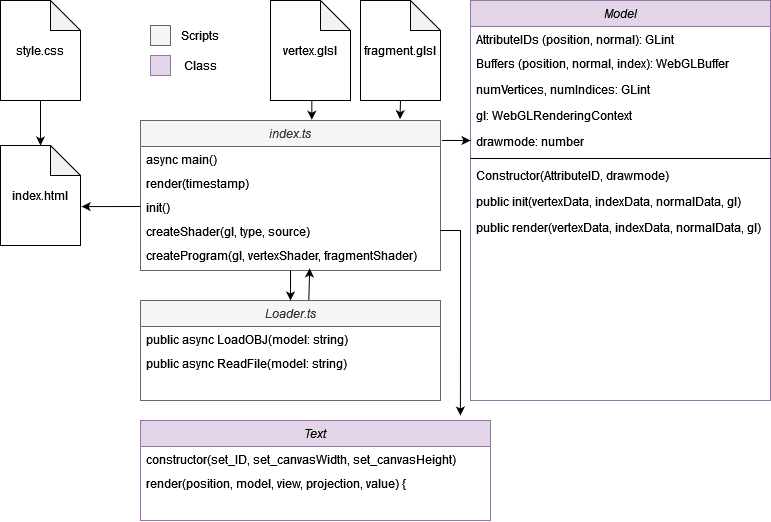

The diagram above was exported from draw.io. Its source (the exported page's mxGraphModel, read from the mxfile embedded in the PNG):
<mxGraphModel dx="2022" dy="652" grid="1" gridSize="10" guides="1" tooltips="1" connect="1" arrows="1" fold="1" page="1" pageScale="1" pageWidth="827" pageHeight="1169" math="0" shadow="0">
  <root>
    <mxCell id="WIyWlLk6GJQsqaUBKTNV-0" />
    <mxCell id="WIyWlLk6GJQsqaUBKTNV-1" parent="WIyWlLk6GJQsqaUBKTNV-0" />
    <mxCell id="zkfFHV4jXpPFQw0GAbJ--0" value="Model" style="swimlane;fontStyle=2;align=center;verticalAlign=top;childLayout=stackLayout;horizontal=1;startSize=26;horizontalStack=0;resizeParent=1;resizeLast=0;collapsible=1;marginBottom=0;rounded=0;shadow=0;strokeWidth=1;fillColor=#e1d5e7;strokeColor=#9673a6;" parent="WIyWlLk6GJQsqaUBKTNV-1" vertex="1">
      <mxGeometry x="420" y="40" width="300" height="400" as="geometry">
        <mxRectangle x="230" y="140" width="160" height="26" as="alternateBounds" />
      </mxGeometry>
    </mxCell>
    <mxCell id="zkfFHV4jXpPFQw0GAbJ--1" value="AttributeIDs (position, normal): GLint&#10;" style="text;align=left;verticalAlign=top;spacingLeft=4;spacingRight=4;overflow=hidden;rotatable=0;points=[[0,0.5],[1,0.5]];portConstraint=eastwest;" parent="zkfFHV4jXpPFQw0GAbJ--0" vertex="1">
      <mxGeometry y="26" width="300" height="24" as="geometry" />
    </mxCell>
    <mxCell id="zkfFHV4jXpPFQw0GAbJ--2" value="Buffers (position, normal, index): WebGLBuffer" style="text;align=left;verticalAlign=top;spacingLeft=4;spacingRight=4;overflow=hidden;rotatable=0;points=[[0,0.5],[1,0.5]];portConstraint=eastwest;rounded=0;shadow=0;html=0;" parent="zkfFHV4jXpPFQw0GAbJ--0" vertex="1">
      <mxGeometry y="50" width="300" height="26" as="geometry" />
    </mxCell>
    <mxCell id="zkfFHV4jXpPFQw0GAbJ--3" value="numVertices, numIndices: GLint" style="text;align=left;verticalAlign=top;spacingLeft=4;spacingRight=4;overflow=hidden;rotatable=0;points=[[0,0.5],[1,0.5]];portConstraint=eastwest;rounded=0;shadow=0;html=0;" parent="zkfFHV4jXpPFQw0GAbJ--0" vertex="1">
      <mxGeometry y="76" width="300" height="26" as="geometry" />
    </mxCell>
    <mxCell id="ddMBwT2aPCV6fHb5aI7i-3" value="gl: WebGLRenderingContext" style="text;align=left;verticalAlign=top;spacingLeft=4;spacingRight=4;overflow=hidden;rotatable=0;points=[[0,0.5],[1,0.5]];portConstraint=eastwest;rounded=0;shadow=0;html=0;" parent="zkfFHV4jXpPFQw0GAbJ--0" vertex="1">
      <mxGeometry y="102" width="300" height="26" as="geometry" />
    </mxCell>
    <mxCell id="ddMBwT2aPCV6fHb5aI7i-4" value="drawmode: number" style="text;align=left;verticalAlign=top;spacingLeft=4;spacingRight=4;overflow=hidden;rotatable=0;points=[[0,0.5],[1,0.5]];portConstraint=eastwest;rounded=0;shadow=0;html=0;" parent="zkfFHV4jXpPFQw0GAbJ--0" vertex="1">
      <mxGeometry y="128" width="300" height="26" as="geometry" />
    </mxCell>
    <mxCell id="zkfFHV4jXpPFQw0GAbJ--4" value="" style="line;html=1;strokeWidth=1;align=left;verticalAlign=middle;spacingTop=-1;spacingLeft=3;spacingRight=3;rotatable=1;labelPosition=right;points=[];portConstraint=eastwest;movable=1;resizable=1;deletable=1;editable=1;connectable=1;" parent="zkfFHV4jXpPFQw0GAbJ--0" vertex="1">
      <mxGeometry y="154" width="300" height="8" as="geometry" />
    </mxCell>
    <mxCell id="ddMBwT2aPCV6fHb5aI7i-5" value="Constructor(AttributeID, drawmode)" style="text;align=left;verticalAlign=top;spacingLeft=4;spacingRight=4;overflow=hidden;rotatable=0;points=[[0,0.5],[1,0.5]];portConstraint=eastwest;rounded=0;shadow=0;html=0;" parent="zkfFHV4jXpPFQw0GAbJ--0" vertex="1">
      <mxGeometry y="162" width="300" height="26" as="geometry" />
    </mxCell>
    <mxCell id="ddMBwT2aPCV6fHb5aI7i-6" value="public init(vertexData, indexData, normalData, gl)" style="text;align=left;verticalAlign=top;spacingLeft=4;spacingRight=4;overflow=hidden;rotatable=0;points=[[0,0.5],[1,0.5]];portConstraint=eastwest;rounded=0;shadow=0;html=0;" parent="zkfFHV4jXpPFQw0GAbJ--0" vertex="1">
      <mxGeometry y="188" width="300" height="26" as="geometry" />
    </mxCell>
    <mxCell id="ddMBwT2aPCV6fHb5aI7i-7" value="public render(vertexData, indexData, normalData, gl)" style="text;align=left;verticalAlign=top;spacingLeft=4;spacingRight=4;overflow=hidden;rotatable=0;points=[[0,0.5],[1,0.5]];portConstraint=eastwest;rounded=0;shadow=0;html=0;" parent="zkfFHV4jXpPFQw0GAbJ--0" vertex="1">
      <mxGeometry y="214" width="300" height="26" as="geometry" />
    </mxCell>
    <mxCell id="ddMBwT2aPCV6fHb5aI7i-36" value="index.ts" style="swimlane;fontStyle=2;align=center;verticalAlign=top;childLayout=stackLayout;horizontal=1;startSize=26;horizontalStack=0;resizeParent=1;resizeLast=0;collapsible=1;marginBottom=0;rounded=0;shadow=0;strokeWidth=1;fillColor=#f5f5f5;strokeColor=#666666;fontColor=#333333;" parent="WIyWlLk6GJQsqaUBKTNV-1" vertex="1">
      <mxGeometry x="90" y="160" width="300" height="150" as="geometry">
        <mxRectangle x="230" y="140" width="160" height="26" as="alternateBounds" />
      </mxGeometry>
    </mxCell>
    <mxCell id="ddMBwT2aPCV6fHb5aI7i-51" value="async main()&#10;" style="text;align=left;verticalAlign=top;spacingLeft=4;spacingRight=4;overflow=hidden;rotatable=0;points=[[0,0.5],[1,0.5]];portConstraint=eastwest;" parent="ddMBwT2aPCV6fHb5aI7i-36" vertex="1">
      <mxGeometry y="26" width="300" height="24" as="geometry" />
    </mxCell>
    <mxCell id="ddMBwT2aPCV6fHb5aI7i-52" value="render(timestamp)" style="text;align=left;verticalAlign=top;spacingLeft=4;spacingRight=4;overflow=hidden;rotatable=0;points=[[0,0.5],[1,0.5]];portConstraint=eastwest;" parent="ddMBwT2aPCV6fHb5aI7i-36" vertex="1">
      <mxGeometry y="50" width="300" height="24" as="geometry" />
    </mxCell>
    <mxCell id="ddMBwT2aPCV6fHb5aI7i-53" value="init()" style="text;align=left;verticalAlign=top;spacingLeft=4;spacingRight=4;overflow=hidden;rotatable=0;points=[[0,0.5],[1,0.5]];portConstraint=eastwest;" parent="ddMBwT2aPCV6fHb5aI7i-36" vertex="1">
      <mxGeometry y="74" width="300" height="24" as="geometry" />
    </mxCell>
    <mxCell id="ddMBwT2aPCV6fHb5aI7i-55" value="createShader(gl, type, source)" style="text;align=left;verticalAlign=top;spacingLeft=4;spacingRight=4;overflow=hidden;rotatable=0;points=[[0,0.5],[1,0.5]];portConstraint=eastwest;" parent="ddMBwT2aPCV6fHb5aI7i-36" vertex="1">
      <mxGeometry y="98" width="300" height="24" as="geometry" />
    </mxCell>
    <mxCell id="ddMBwT2aPCV6fHb5aI7i-54" value="createProgram(gl, vertexShader, fragmentShader)" style="text;align=left;verticalAlign=top;spacingLeft=4;spacingRight=4;overflow=hidden;rotatable=0;points=[[0,0.5],[1,0.5]];portConstraint=eastwest;" parent="ddMBwT2aPCV6fHb5aI7i-36" vertex="1">
      <mxGeometry y="122" width="300" height="24" as="geometry" />
    </mxCell>
    <mxCell id="ddMBwT2aPCV6fHb5aI7i-48" value="Loader.ts" style="swimlane;fontStyle=2;align=center;verticalAlign=top;childLayout=stackLayout;horizontal=1;startSize=26;horizontalStack=0;resizeParent=1;resizeLast=0;collapsible=1;marginBottom=0;rounded=0;shadow=0;strokeWidth=1;fillColor=#f5f5f5;strokeColor=#666666;fontColor=#333333;" parent="WIyWlLk6GJQsqaUBKTNV-1" vertex="1">
      <mxGeometry x="90" y="340" width="300" height="100" as="geometry">
        <mxRectangle x="230" y="140" width="160" height="26" as="alternateBounds" />
      </mxGeometry>
    </mxCell>
    <mxCell id="ddMBwT2aPCV6fHb5aI7i-49" value="public async LoadOBJ(model: string)" style="text;align=left;verticalAlign=top;spacingLeft=4;spacingRight=4;overflow=hidden;rotatable=0;points=[[0,0.5],[1,0.5]];portConstraint=eastwest;" parent="ddMBwT2aPCV6fHb5aI7i-48" vertex="1">
      <mxGeometry y="26" width="300" height="24" as="geometry" />
    </mxCell>
    <mxCell id="ddMBwT2aPCV6fHb5aI7i-50" value="public async ReadFile(model: string)" style="text;align=left;verticalAlign=top;spacingLeft=4;spacingRight=4;overflow=hidden;rotatable=0;points=[[0,0.5],[1,0.5]];portConstraint=eastwest;" parent="ddMBwT2aPCV6fHb5aI7i-48" vertex="1">
      <mxGeometry y="50" width="300" height="24" as="geometry" />
    </mxCell>
    <mxCell id="ddMBwT2aPCV6fHb5aI7i-56" value="" style="endArrow=classic;html=1;rounded=0;exitX=0.5;exitY=1;exitDx=0;exitDy=0;" parent="WIyWlLk6GJQsqaUBKTNV-1" source="ddMBwT2aPCV6fHb5aI7i-36" target="ddMBwT2aPCV6fHb5aI7i-48" edge="1">
      <mxGeometry width="50" height="50" relative="1" as="geometry">
        <mxPoint x="20" y="370" as="sourcePoint" />
        <mxPoint x="70" y="320" as="targetPoint" />
      </mxGeometry>
    </mxCell>
    <mxCell id="ddMBwT2aPCV6fHb5aI7i-58" value="" style="endArrow=classic;html=1;rounded=0;exitX=0.561;exitY=-0.001;exitDx=0;exitDy=0;exitPerimeter=0;entryX=0.564;entryY=1.079;entryDx=0;entryDy=0;entryPerimeter=0;" parent="WIyWlLk6GJQsqaUBKTNV-1" source="ddMBwT2aPCV6fHb5aI7i-48" target="ddMBwT2aPCV6fHb5aI7i-54" edge="1">
      <mxGeometry width="50" height="50" relative="1" as="geometry">
        <mxPoint x="300" y="390" as="sourcePoint" />
        <mxPoint x="260" y="310" as="targetPoint" />
      </mxGeometry>
    </mxCell>
    <mxCell id="ddMBwT2aPCV6fHb5aI7i-59" value="" style="endArrow=classic;html=1;rounded=0;exitX=1.005;exitY=0.133;exitDx=0;exitDy=0;exitPerimeter=0;" parent="WIyWlLk6GJQsqaUBKTNV-1" source="ddMBwT2aPCV6fHb5aI7i-36" edge="1">
      <mxGeometry width="50" height="50" relative="1" as="geometry">
        <mxPoint x="370" y="400" as="sourcePoint" />
        <mxPoint x="420" y="180" as="targetPoint" />
      </mxGeometry>
    </mxCell>
    <mxCell id="ddMBwT2aPCV6fHb5aI7i-64" value="" style="group" parent="WIyWlLk6GJQsqaUBKTNV-1" vertex="1" connectable="0">
      <mxGeometry x="100" y="60" width="80" height="60" as="geometry" />
    </mxCell>
    <mxCell id="ddMBwT2aPCV6fHb5aI7i-60" value="" style="rounded=0;whiteSpace=wrap;html=1;fillColor=#f5f5f5;fontColor=#333333;strokeColor=#666666;" parent="ddMBwT2aPCV6fHb5aI7i-64" vertex="1">
      <mxGeometry y="5" width="20" height="20" as="geometry" />
    </mxCell>
    <mxCell id="ddMBwT2aPCV6fHb5aI7i-61" value="Scripts" style="text;html=1;strokeColor=none;fillColor=none;align=center;verticalAlign=middle;whiteSpace=wrap;rounded=0;" parent="ddMBwT2aPCV6fHb5aI7i-64" vertex="1">
      <mxGeometry x="20" width="60" height="30" as="geometry" />
    </mxCell>
    <mxCell id="ddMBwT2aPCV6fHb5aI7i-62" value="" style="rounded=0;whiteSpace=wrap;html=1;fillColor=#e1d5e7;strokeColor=#9673a6;" parent="ddMBwT2aPCV6fHb5aI7i-64" vertex="1">
      <mxGeometry y="35" width="20" height="20" as="geometry" />
    </mxCell>
    <mxCell id="ddMBwT2aPCV6fHb5aI7i-63" value="Class" style="text;html=1;strokeColor=none;fillColor=none;align=center;verticalAlign=middle;whiteSpace=wrap;rounded=0;" parent="ddMBwT2aPCV6fHb5aI7i-64" vertex="1">
      <mxGeometry x="20" y="30" width="60" height="30" as="geometry" />
    </mxCell>
    <mxCell id="928VX1cfAJ5bRDj-DPxS-8" style="edgeStyle=orthogonalEdgeStyle;rounded=0;orthogonalLoop=1;jettySize=auto;html=1;exitX=0.5;exitY=1;exitDx=0;exitDy=0;exitPerimeter=0;entryX=0.571;entryY=-0.005;entryDx=0;entryDy=0;entryPerimeter=0;" parent="WIyWlLk6GJQsqaUBKTNV-1" source="XHGTO3v_7g0mmYX1_w9D-0" target="ddMBwT2aPCV6fHb5aI7i-36" edge="1">
      <mxGeometry relative="1" as="geometry" />
    </mxCell>
    <mxCell id="XHGTO3v_7g0mmYX1_w9D-0" value="&lt;div&gt;vertex.glsl&lt;/div&gt;" style="shape=note;whiteSpace=wrap;html=1;backgroundOutline=1;darkOpacity=0.05;" parent="WIyWlLk6GJQsqaUBKTNV-1" vertex="1">
      <mxGeometry x="220" y="40" width="80" height="100" as="geometry" />
    </mxCell>
    <mxCell id="928VX1cfAJ5bRDj-DPxS-9" style="edgeStyle=orthogonalEdgeStyle;rounded=0;orthogonalLoop=1;jettySize=auto;html=1;exitX=0.5;exitY=1;exitDx=0;exitDy=0;exitPerimeter=0;entryX=0.865;entryY=-0.009;entryDx=0;entryDy=0;entryPerimeter=0;" parent="WIyWlLk6GJQsqaUBKTNV-1" source="XHGTO3v_7g0mmYX1_w9D-1" target="ddMBwT2aPCV6fHb5aI7i-36" edge="1">
      <mxGeometry relative="1" as="geometry" />
    </mxCell>
    <mxCell id="XHGTO3v_7g0mmYX1_w9D-1" value="fragment.glsl" style="shape=note;whiteSpace=wrap;html=1;backgroundOutline=1;darkOpacity=0.05;" parent="WIyWlLk6GJQsqaUBKTNV-1" vertex="1">
      <mxGeometry x="310" y="40" width="80" height="100" as="geometry" />
    </mxCell>
    <mxCell id="928VX1cfAJ5bRDj-DPxS-2" value="Text" style="swimlane;fontStyle=2;align=center;verticalAlign=top;childLayout=stackLayout;horizontal=1;startSize=26;horizontalStack=0;resizeParent=1;resizeLast=0;collapsible=1;marginBottom=0;rounded=0;shadow=0;strokeWidth=1;fillColor=#e1d5e7;strokeColor=#9673a6;" parent="WIyWlLk6GJQsqaUBKTNV-1" vertex="1">
      <mxGeometry x="90" y="460" width="350" height="100" as="geometry">
        <mxRectangle x="230" y="140" width="160" height="26" as="alternateBounds" />
      </mxGeometry>
    </mxCell>
    <mxCell id="928VX1cfAJ5bRDj-DPxS-3" value="constructor(set_ID, set_canvasWidth, set_canvasHeight)" style="text;align=left;verticalAlign=top;spacingLeft=4;spacingRight=4;overflow=hidden;rotatable=0;points=[[0,0.5],[1,0.5]];portConstraint=eastwest;" parent="928VX1cfAJ5bRDj-DPxS-2" vertex="1">
      <mxGeometry y="26" width="350" height="24" as="geometry" />
    </mxCell>
    <mxCell id="928VX1cfAJ5bRDj-DPxS-4" value="render(position, model, view, projection, value) {" style="text;align=left;verticalAlign=top;spacingLeft=4;spacingRight=4;overflow=hidden;rotatable=0;points=[[0,0.5],[1,0.5]];portConstraint=eastwest;" parent="928VX1cfAJ5bRDj-DPxS-2" vertex="1">
      <mxGeometry y="50" width="350" height="24" as="geometry" />
    </mxCell>
    <mxCell id="928VX1cfAJ5bRDj-DPxS-5" style="edgeStyle=orthogonalEdgeStyle;rounded=0;orthogonalLoop=1;jettySize=auto;html=1;exitX=1;exitY=0.5;exitDx=0;exitDy=0;entryX=0.914;entryY=-0.05;entryDx=0;entryDy=0;entryPerimeter=0;" parent="WIyWlLk6GJQsqaUBKTNV-1" source="ddMBwT2aPCV6fHb5aI7i-55" target="928VX1cfAJ5bRDj-DPxS-2" edge="1">
      <mxGeometry relative="1" as="geometry" />
    </mxCell>
    <mxCell id="928VX1cfAJ5bRDj-DPxS-6" value="index.html" style="shape=note;whiteSpace=wrap;html=1;backgroundOutline=1;darkOpacity=0.05;" parent="WIyWlLk6GJQsqaUBKTNV-1" vertex="1">
      <mxGeometry x="-50" y="185" width="80" height="100" as="geometry" />
    </mxCell>
    <mxCell id="928VX1cfAJ5bRDj-DPxS-10" value="" style="endArrow=classic;html=1;rounded=0;exitX=0;exitY=0.5;exitDx=0;exitDy=0;entryX=1.014;entryY=0.611;entryDx=0;entryDy=0;entryPerimeter=0;" parent="WIyWlLk6GJQsqaUBKTNV-1" source="ddMBwT2aPCV6fHb5aI7i-53" target="928VX1cfAJ5bRDj-DPxS-6" edge="1">
      <mxGeometry width="50" height="50" relative="1" as="geometry">
        <mxPoint x="-20" y="370" as="sourcePoint" />
        <mxPoint x="30" y="320" as="targetPoint" />
      </mxGeometry>
    </mxCell>
    <mxCell id="928VX1cfAJ5bRDj-DPxS-11" value="style.css" style="shape=note;whiteSpace=wrap;html=1;backgroundOutline=1;darkOpacity=0.05;" parent="WIyWlLk6GJQsqaUBKTNV-1" vertex="1">
      <mxGeometry x="-50" y="40" width="80" height="100" as="geometry" />
    </mxCell>
    <mxCell id="928VX1cfAJ5bRDj-DPxS-12" value="" style="endArrow=classic;html=1;rounded=0;exitX=0.5;exitY=1;exitDx=0;exitDy=0;exitPerimeter=0;entryX=0.5;entryY=0;entryDx=0;entryDy=0;entryPerimeter=0;" parent="WIyWlLk6GJQsqaUBKTNV-1" source="928VX1cfAJ5bRDj-DPxS-11" target="928VX1cfAJ5bRDj-DPxS-6" edge="1">
      <mxGeometry width="50" height="50" relative="1" as="geometry">
        <mxPoint x="-120" y="230" as="sourcePoint" />
        <mxPoint x="-70" y="180" as="targetPoint" />
      </mxGeometry>
    </mxCell>
  </root>
</mxGraphModel>